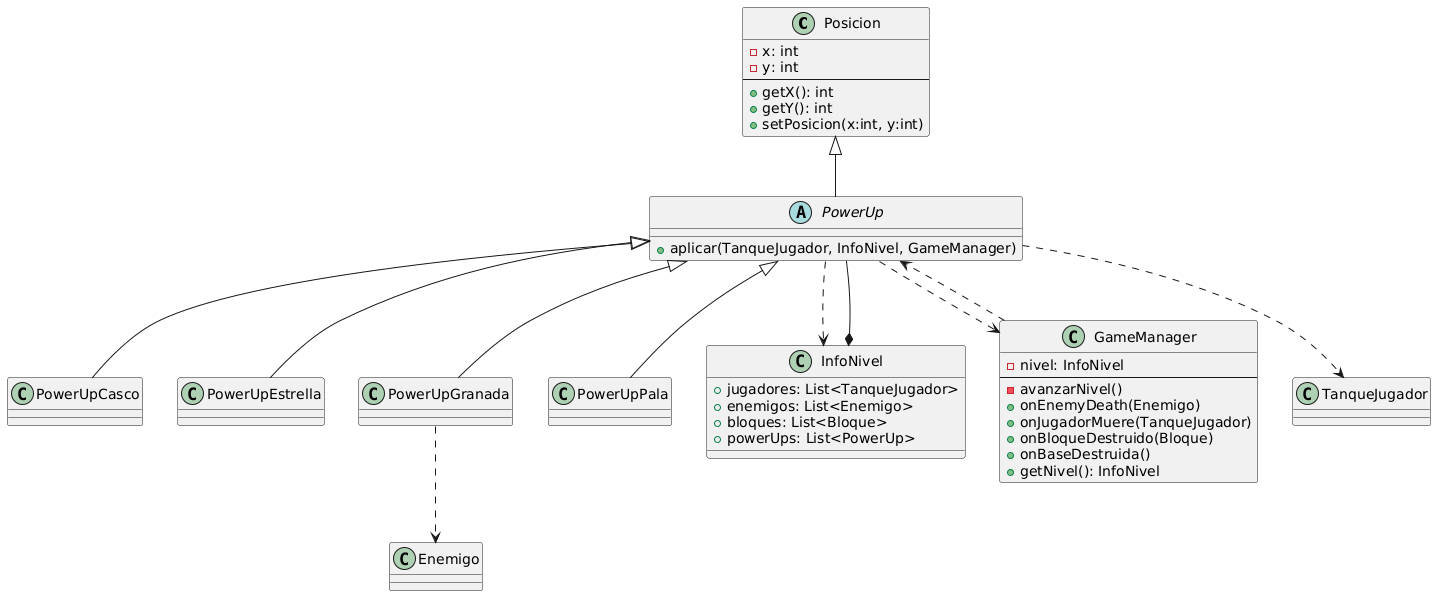

The diagram above was rendered by PlantUML. Its source (embedded in the PNG):
@startuml
class Posicion {
    -x: int
    -y: int
    --
    +getX(): int
    +getY(): int
    +setPosicion(x:int, y:int)
}

abstract class PowerUp {
    +aplicar(TanqueJugador, InfoNivel, GameManager)
}

class PowerUpCasco
class PowerUpEstrella
class PowerUpGranada
class PowerUpPala

class InfoNivel {
    +jugadores: List<TanqueJugador>
    +enemigos: List<Enemigo>
    +bloques: List<Bloque>
    +powerUps: List<PowerUp>
}

class GameManager {
    -nivel: InfoNivel
    --
    -avanzarNivel()
    +onEnemyDeath(Enemigo)
    +onJugadorMuere(TanqueJugador)
    +onBloqueDestruido(Bloque)
    +onBaseDestruida()
    +getNivel(): InfoNivel
}


' Relaciones

Posicion <|-- PowerUp

PowerUp <|-- PowerUpGranada
PowerUp <|-- PowerUpCasco
PowerUp <|-- PowerUpEstrella
PowerUp <|-- PowerUpPala

' Dependencias existentes
PowerUp ..> TanqueJugador
PowerUp ..> InfoNivel
PowerUp ..> GameManager
PowerUpGranada ..> Enemigo

' InfoNivel
InfoNivel *-- PowerUp

' GameManager
GameManager ..> PowerUp
@enduml